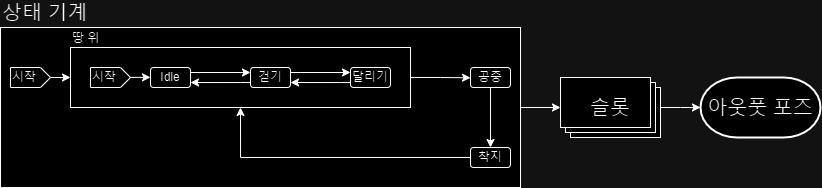

The diagram above was exported from draw.io. Its source (the exported page's mxGraphModel, read from the mxfile embedded in the PNG):
<mxGraphModel dx="819" dy="422" grid="1" gridSize="10" guides="1" tooltips="1" connect="1" arrows="1" fold="1" page="1" pageScale="1" pageWidth="850" pageHeight="1100" math="0" shadow="0">
  <root>
    <mxCell id="0" />
    <mxCell id="1" parent="0" />
    <mxCell id="7QFUc39HFNJQxYjBO1Ie-58" style="edgeStyle=orthogonalEdgeStyle;rounded=0;orthogonalLoop=1;jettySize=auto;html=1;exitX=1;exitY=0.5;exitDx=0;exitDy=0;" edge="1" parent="1" source="7QFUc39HFNJQxYjBO1Ie-41" target="7QFUc39HFNJQxYjBO1Ie-57">
      <mxGeometry relative="1" as="geometry" />
    </mxCell>
    <mxCell id="7QFUc39HFNJQxYjBO1Ie-41" value="상태 기계" style="rounded=0;whiteSpace=wrap;html=1;labelPosition=center;verticalLabelPosition=top;align=left;verticalAlign=bottom;fontSize=20;" vertex="1" parent="1">
      <mxGeometry x="20" y="160" width="520" height="160" as="geometry" />
    </mxCell>
    <mxCell id="7QFUc39HFNJQxYjBO1Ie-26" style="edgeStyle=orthogonalEdgeStyle;rounded=0;orthogonalLoop=1;jettySize=auto;html=1;exitX=1;exitY=0.5;exitDx=0;exitDy=0;" edge="1" parent="1" source="7QFUc39HFNJQxYjBO1Ie-7">
      <mxGeometry relative="1" as="geometry">
        <mxPoint x="490" y="210.28571428571433" as="targetPoint" />
      </mxGeometry>
    </mxCell>
    <mxCell id="7QFUc39HFNJQxYjBO1Ie-7" value="땅 위" style="rounded=0;whiteSpace=wrap;html=1;labelPosition=center;verticalLabelPosition=top;align=left;verticalAlign=bottom;" vertex="1" parent="1">
      <mxGeometry x="90" y="180" width="340" height="60" as="geometry" />
    </mxCell>
    <mxCell id="7QFUc39HFNJQxYjBO1Ie-64" style="edgeStyle=orthogonalEdgeStyle;rounded=0;orthogonalLoop=1;jettySize=auto;html=1;exitX=1;exitY=0.25;exitDx=0;exitDy=0;entryX=0;entryY=0.25;entryDx=0;entryDy=0;" edge="1" parent="1" source="7QFUc39HFNJQxYjBO1Ie-2" target="7QFUc39HFNJQxYjBO1Ie-10">
      <mxGeometry relative="1" as="geometry" />
    </mxCell>
    <mxCell id="7QFUc39HFNJQxYjBO1Ie-2" value="Idle" style="rounded=1;whiteSpace=wrap;html=1;" vertex="1" parent="1">
      <mxGeometry x="170" y="200" width="40" height="20" as="geometry" />
    </mxCell>
    <mxCell id="7QFUc39HFNJQxYjBO1Ie-9" style="edgeStyle=orthogonalEdgeStyle;rounded=0;orthogonalLoop=1;jettySize=auto;html=1;entryX=1;entryY=0.75;entryDx=0;entryDy=0;" edge="1" parent="1" source="7QFUc39HFNJQxYjBO1Ie-10">
      <mxGeometry relative="1" as="geometry">
        <mxPoint x="210" y="215" as="targetPoint" />
        <Array as="points">
          <mxPoint x="260" y="215" />
          <mxPoint x="260" y="215" />
        </Array>
      </mxGeometry>
    </mxCell>
    <mxCell id="7QFUc39HFNJQxYjBO1Ie-62" style="edgeStyle=orthogonalEdgeStyle;rounded=0;orthogonalLoop=1;jettySize=auto;html=1;exitX=1;exitY=0.25;exitDx=0;exitDy=0;entryX=0;entryY=0.25;entryDx=0;entryDy=0;" edge="1" parent="1" source="7QFUc39HFNJQxYjBO1Ie-10" target="7QFUc39HFNJQxYjBO1Ie-16">
      <mxGeometry relative="1" as="geometry" />
    </mxCell>
    <mxCell id="7QFUc39HFNJQxYjBO1Ie-10" value="걷기" style="rounded=1;whiteSpace=wrap;html=1;" vertex="1" parent="1">
      <mxGeometry x="270" y="200" width="40" height="20" as="geometry" />
    </mxCell>
    <mxCell id="7QFUc39HFNJQxYjBO1Ie-15" style="edgeStyle=orthogonalEdgeStyle;rounded=0;orthogonalLoop=1;jettySize=auto;html=1;entryX=1;entryY=0.75;entryDx=0;entryDy=0;" edge="1" parent="1" source="7QFUc39HFNJQxYjBO1Ie-16">
      <mxGeometry relative="1" as="geometry">
        <mxPoint x="310" y="215" as="targetPoint" />
        <Array as="points">
          <mxPoint x="360" y="215" />
          <mxPoint x="360" y="215" />
        </Array>
      </mxGeometry>
    </mxCell>
    <mxCell id="7QFUc39HFNJQxYjBO1Ie-16" value="달리기" style="rounded=1;whiteSpace=wrap;html=1;" vertex="1" parent="1">
      <mxGeometry x="370" y="200" width="40" height="20" as="geometry" />
    </mxCell>
    <mxCell id="7QFUc39HFNJQxYjBO1Ie-21" value="시작" style="html=1;shadow=0;dashed=0;align=left;verticalAlign=middle;shape=mxgraph.arrows2.arrow;dy=0;dx=10;notch=0;" vertex="1" parent="1">
      <mxGeometry x="110" y="200" width="40" height="20" as="geometry" />
    </mxCell>
    <mxCell id="7QFUc39HFNJQxYjBO1Ie-23" style="edgeStyle=orthogonalEdgeStyle;rounded=0;orthogonalLoop=1;jettySize=auto;html=1;exitX=1;exitY=0.5;exitDx=0;exitDy=0;exitPerimeter=0;entryX=0;entryY=0.5;entryDx=0;entryDy=0;" edge="1" parent="1" source="7QFUc39HFNJQxYjBO1Ie-22" target="7QFUc39HFNJQxYjBO1Ie-7">
      <mxGeometry relative="1" as="geometry" />
    </mxCell>
    <mxCell id="7QFUc39HFNJQxYjBO1Ie-22" value="시작" style="html=1;shadow=0;dashed=0;align=left;verticalAlign=middle;shape=mxgraph.arrows2.arrow;dy=0;dx=10;notch=0;" vertex="1" parent="1">
      <mxGeometry x="30" y="200" width="40" height="20" as="geometry" />
    </mxCell>
    <mxCell id="7QFUc39HFNJQxYjBO1Ie-25" style="edgeStyle=orthogonalEdgeStyle;rounded=0;orthogonalLoop=1;jettySize=auto;html=1;exitX=1;exitY=0.5;exitDx=0;exitDy=0;exitPerimeter=0;entryX=0;entryY=0.5;entryDx=0;entryDy=0;" edge="1" parent="1">
      <mxGeometry relative="1" as="geometry">
        <mxPoint x="150" y="209.86" as="sourcePoint" />
        <mxPoint x="170" y="209.86" as="targetPoint" />
      </mxGeometry>
    </mxCell>
    <mxCell id="7QFUc39HFNJQxYjBO1Ie-30" style="edgeStyle=orthogonalEdgeStyle;rounded=0;orthogonalLoop=1;jettySize=auto;html=1;exitX=0.5;exitY=1;exitDx=0;exitDy=0;" edge="1" parent="1" source="7QFUc39HFNJQxYjBO1Ie-27" target="7QFUc39HFNJQxYjBO1Ie-29">
      <mxGeometry relative="1" as="geometry" />
    </mxCell>
    <mxCell id="7QFUc39HFNJQxYjBO1Ie-27" value="공중" style="rounded=1;whiteSpace=wrap;html=1;" vertex="1" parent="1">
      <mxGeometry x="490" y="200" width="40" height="20" as="geometry" />
    </mxCell>
    <mxCell id="7QFUc39HFNJQxYjBO1Ie-31" style="edgeStyle=orthogonalEdgeStyle;rounded=0;orthogonalLoop=1;jettySize=auto;html=1;exitX=0;exitY=0.5;exitDx=0;exitDy=0;entryX=0.5;entryY=1;entryDx=0;entryDy=0;" edge="1" parent="1" source="7QFUc39HFNJQxYjBO1Ie-29" target="7QFUc39HFNJQxYjBO1Ie-7">
      <mxGeometry relative="1" as="geometry" />
    </mxCell>
    <mxCell id="7QFUc39HFNJQxYjBO1Ie-29" value="착지" style="rounded=1;whiteSpace=wrap;html=1;" vertex="1" parent="1">
      <mxGeometry x="490" y="280" width="40" height="20" as="geometry" />
    </mxCell>
    <mxCell id="7QFUc39HFNJQxYjBO1Ie-59" style="edgeStyle=orthogonalEdgeStyle;rounded=0;orthogonalLoop=1;jettySize=auto;html=1;" edge="1" parent="1" source="7QFUc39HFNJQxYjBO1Ie-57">
      <mxGeometry relative="1" as="geometry">
        <mxPoint x="719.9999999999998" y="240" as="targetPoint" />
      </mxGeometry>
    </mxCell>
    <mxCell id="7QFUc39HFNJQxYjBO1Ie-57" value="슬롯" style="verticalLabelPosition=middle;verticalAlign=middle;html=1;shape=mxgraph.basic.layered_rect;dx=10;outlineConnect=0;whiteSpace=wrap;labelPosition=center;align=center;fontSize=20;" vertex="1" parent="1">
      <mxGeometry x="580" y="210" width="100" height="60" as="geometry" />
    </mxCell>
    <mxCell id="7QFUc39HFNJQxYjBO1Ie-60" value="아웃풋 포즈" style="strokeWidth=2;html=1;shape=mxgraph.flowchart.terminator;whiteSpace=wrap;fontSize=20;" vertex="1" parent="1">
      <mxGeometry x="720" y="210" width="120" height="60" as="geometry" />
    </mxCell>
  </root>
</mxGraphModel>